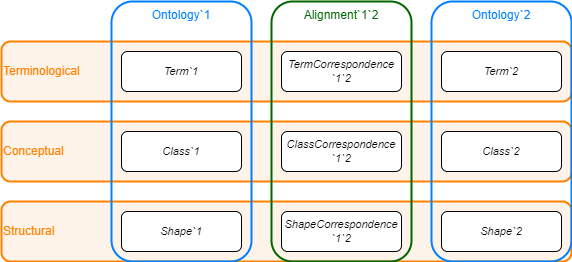

The diagram above was exported from draw.io. Its source (the exported page's mxGraphModel, read from the mxfile embedded in the PNG):
<mxGraphModel dx="2142" dy="1182" grid="1" gridSize="10" guides="1" tooltips="1" connect="1" arrows="1" fold="1" page="1" pageScale="1" pageWidth="827" pageHeight="1169" math="0" shadow="0">
  <root>
    <mxCell id="0" />
    <mxCell id="1" parent="0" />
    <mxCell id="18" value="Terminological" style="rounded=1;whiteSpace=wrap;html=1;fontFamily=Helvetica;fillColor=#FDF3E8;align=left;strokeColor=#FF8000;fontColor=#FF8000;strokeWidth=2;" parent="1" vertex="1">
      <mxGeometry x="1" y="41" width="570" height="60" as="geometry" />
    </mxCell>
    <mxCell id="19" value="Conceptual" style="rounded=1;whiteSpace=wrap;html=1;fontFamily=Helvetica;fillColor=#FDF3E8;align=left;strokeColor=#FF8000;fontColor=#FF8000;strokeWidth=2;" parent="1" vertex="1">
      <mxGeometry x="1" y="121" width="570" height="60" as="geometry" />
    </mxCell>
    <mxCell id="20" value="Structural" style="rounded=1;whiteSpace=wrap;html=1;fontFamily=Helvetica;fillColor=#FDF3E8;align=left;strokeColor=#FF8000;fontColor=#FF8000;strokeWidth=2;" parent="1" vertex="1">
      <mxGeometry x="1" y="201" width="570" height="60" as="geometry" />
    </mxCell>
    <mxCell id="23" value="Ontology`2" style="rounded=1;whiteSpace=wrap;html=1;fontFamily=Helvetica;fillColor=none;verticalAlign=top;strokeColor=#007FFF;fontColor=#007FFF;strokeWidth=2;" parent="1" vertex="1">
      <mxGeometry x="431" y="1" width="140" height="260" as="geometry" />
    </mxCell>
    <mxCell id="21" value="Ontology`1" style="rounded=1;whiteSpace=wrap;html=1;fontFamily=Helvetica;fillColor=none;verticalAlign=top;strokeColor=#007FFF;fontColor=#007FFF;strokeWidth=2;" parent="1" vertex="1">
      <mxGeometry x="111" y="1" width="140" height="260" as="geometry" />
    </mxCell>
    <mxCell id="5" value="Term`1" style="rounded=1;whiteSpace=wrap;html=1;fontFamily=Helvetica;strokeWidth=1;fontStyle=2;fontSize=11;" parent="1" vertex="1">
      <mxGeometry x="121" y="51" width="120" height="40" as="geometry" />
    </mxCell>
    <mxCell id="6" value="Term`2" style="rounded=1;whiteSpace=wrap;html=1;fontFamily=Helvetica;strokeWidth=1;fontStyle=2;fontSize=11;" parent="1" vertex="1">
      <mxGeometry x="441" y="51" width="120" height="40" as="geometry" />
    </mxCell>
    <mxCell id="7" value="Class`1" style="rounded=1;whiteSpace=wrap;html=1;fontFamily=Helvetica;strokeWidth=1;fontStyle=2;fontSize=11;" parent="1" vertex="1">
      <mxGeometry x="121" y="131" width="120" height="40" as="geometry" />
    </mxCell>
    <mxCell id="8" value="Class`2" style="rounded=1;whiteSpace=wrap;html=1;fontFamily=Helvetica;strokeWidth=1;fontStyle=2;fontSize=11;" parent="1" vertex="1">
      <mxGeometry x="441" y="131" width="120" height="40" as="geometry" />
    </mxCell>
    <mxCell id="9" value="Shape`1" style="rounded=1;whiteSpace=wrap;html=1;fontFamily=Helvetica;strokeWidth=1;fontStyle=2;fontSize=11;" parent="1" vertex="1">
      <mxGeometry x="121" y="211" width="120" height="40" as="geometry" />
    </mxCell>
    <mxCell id="10" value="Shape`2" style="rounded=1;whiteSpace=wrap;html=1;fontFamily=Helvetica;strokeWidth=1;fontStyle=2;fontSize=11;" parent="1" vertex="1">
      <mxGeometry x="441" y="211" width="120" height="40" as="geometry" />
    </mxCell>
    <mxCell id="22" value="Alignment`1`2" style="rounded=1;whiteSpace=wrap;html=1;fontFamily=Helvetica;fillColor=none;verticalAlign=top;strokeColor=#006600;fontColor=#006600;strokeWidth=2;" parent="1" vertex="1">
      <mxGeometry x="271" y="1" width="140" height="260" as="geometry" />
    </mxCell>
    <mxCell id="11" value="TermCorrespondence `1`2" style="rounded=1;whiteSpace=wrap;html=1;fontFamily=Helvetica;strokeWidth=1;fontStyle=2;fontSize=11;" parent="1" vertex="1">
      <mxGeometry x="281" y="51" width="120" height="40" as="geometry" />
    </mxCell>
    <mxCell id="12" value="ClassCorrespondence `1`2" style="rounded=1;whiteSpace=wrap;html=1;fontFamily=Helvetica;strokeWidth=1;fontStyle=2;fontSize=11;" parent="1" vertex="1">
      <mxGeometry x="281" y="131" width="120" height="40" as="geometry" />
    </mxCell>
    <mxCell id="13" value="ShapeCorrespondence&lt;br&gt;`1`2" style="rounded=1;whiteSpace=wrap;html=1;fontFamily=Helvetica;strokeWidth=1;fontStyle=2;fontSize=11;" parent="1" vertex="1">
      <mxGeometry x="281" y="211" width="120" height="40" as="geometry" />
    </mxCell>
  </root>
</mxGraphModel>